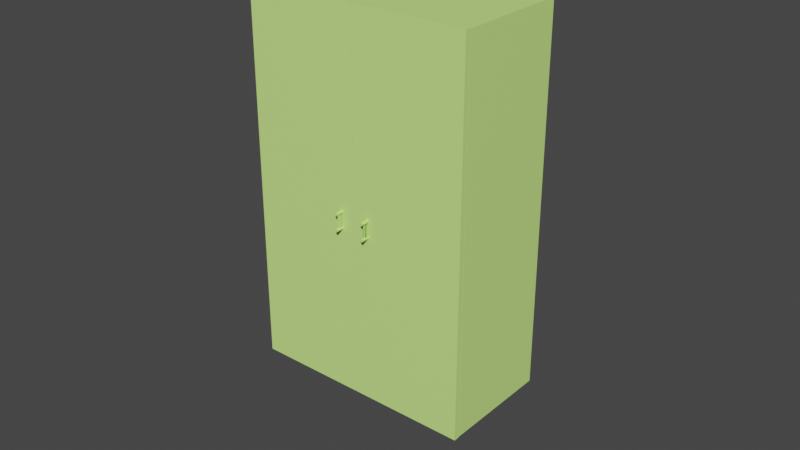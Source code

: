# Source: S1_F1_003.blend  (saved by Blender 2.91.10; exported with 4.5.12 LTS)
import bpy
from mathutils import Matrix  # noqa: F401  (used for matrix-valued properties, if any)

bpy.ops.wm.read_factory_settings(use_empty=True)
scene = bpy.context.scene
scene.name = 'Scene'

# ---- collections
col_player_test = bpy.data.collections.new('Player_Test'); scene.collection.children.link(col_player_test)
col_top_cabinet_r = bpy.data.collections.new('Top_Cabinet_R'); scene.collection.children.link(col_top_cabinet_r)
col_top_cabinet_l = bpy.data.collections.new('Top_Cabinet_L'); scene.collection.children.link(col_top_cabinet_l)
col_big_cupboard = bpy.data.collections.new('Big_Cupboard'); scene.collection.children.link(col_big_cupboard)

# ---- materials (node trees are filled in below, after node groups)
mat_mat_top_cabinet = bpy.data.materials.new('mat_Top_Cabinet')
mat_mat_top_cabinet.use_transparent_shadow = False
mat_mat_big_cupboard = bpy.data.materials.new('mat_Big_Cupboard')
mat_mat_big_cupboard.use_transparent_shadow = False

# ---- node groups
ng_auto_smooth = bpy.data.node_groups.new('Auto Smooth', 'GeometryNodeTree')
_s = ng_auto_smooth.interface.new_socket(name='Geometry', in_out='OUTPUT', socket_type='NodeSocketGeometry')
_s = ng_auto_smooth.interface.new_socket(name='Geometry', in_out='INPUT', socket_type='NodeSocketGeometry')
_s = ng_auto_smooth.interface.new_socket(name='Angle', in_out='INPUT', socket_type='NodeSocketFloat')
_s.subtype = 'ANGLE'
_s.min_value = 0.0
_s.max_value = 3.142
ng_auto_smooth.is_modifier = True
_N = ng_auto_smooth.nodes; _L = ng_auto_smooth.links
n0 = _N.new('NodeGroupOutput'); n0.name = 'Group Output'; n0.location = (480, -100)
n1 = _N.new('NodeGroupInput'); n1.name = 'Group Input'; n1.location = (-420, -300)
n2 = _N.new('NodeGroupInput'); n2.name = 'Group Input.001'; n2.location = (-60, -100)
n3 = _N.new('GeometryNodeSetShadeSmooth'); n3.name = 'Set Shade Smooth'; n3.location = (120, -100)
n3.domain = 'EDGE'
n4 = _N.new('GeometryNodeSetShadeSmooth'); n4.name = 'Set Shade Smooth.001'; n4.location = (300, -100)
n5 = _N.new('GeometryNodeInputMeshEdgeAngle'); n5.name = 'Edge Angle'; n5.location = (-420, -220)
n6 = _N.new('GeometryNodeInputEdgeSmooth'); n6.name = 'Is Edge Smooth'; n6.location = (-60, -160)
n7 = _N.new('GeometryNodeInputShadeSmooth'); n7.name = 'Is Face Smooth'; n7.location = (-240, -340)
n8 = _N.new('FunctionNodeBooleanMath'); n8.name = 'Boolean Math'; n8.location = (-60, -220)
n9 = _N.new('FunctionNodeCompare'); n9.name = 'Compare'; n9.location = (-240, -180)
n9.operation = 'LESS_EQUAL'
_L.new(n5.outputs[0], n9.inputs[0])
_L.new(n4.outputs[0], n0.inputs[0])
_L.new(n1.outputs[1], n9.inputs[1])
_L.new(n9.outputs[0], n8.inputs[0])
_L.new(n7.outputs[0], n8.inputs[1])
_L.new(n2.outputs[0], n3.inputs[0])
_L.new(n6.outputs[0], n3.inputs[1])
_L.new(n3.outputs[0], n4.inputs[0])
_L.new(n8.outputs[0], n3.inputs[2])
n0.is_active_output = True

# ---- material node trees
mat_mat_top_cabinet.use_nodes = True; mat_mat_top_cabinet.node_tree.nodes.clear()
_N = mat_mat_top_cabinet.node_tree.nodes; _L = mat_mat_top_cabinet.node_tree.links
n0 = _N.new('ShaderNodeBsdfPrincipled'); n0.name = 'Principled BSDF'; n0.location = (10, 300)
n0.distribution = 'GGX'
n0.subsurface_method = 'BURLEY'
n0.inputs[0].default_value = (0.06992, 0.2939, 1.0, 1.0)
n0.inputs[3].default_value = 1.45
n0.inputs[27].default_value = (0.0, 0.0, 0.0, 1.0)
n0.inputs[28].default_value = 1.0
n1 = _N.new('ShaderNodeOutputMaterial'); n1.name = 'Material Output'; n1.location = (300, 300)
_L.new(n0.outputs[0], n1.inputs[0])
n1.is_active_output = True
mat_mat_big_cupboard.use_nodes = True; mat_mat_big_cupboard.node_tree.nodes.clear()
_N = mat_mat_big_cupboard.node_tree.nodes; _L = mat_mat_big_cupboard.node_tree.links
n0 = _N.new('ShaderNodeBsdfPrincipled'); n0.name = 'Principled BSDF'; n0.location = (10, 300)
n0.distribution = 'GGX'
n0.subsurface_method = 'BURLEY'
n0.inputs[0].default_value = (0.6432, 1.0, 0.2566, 1.0)
n0.inputs[3].default_value = 1.45
n0.inputs[27].default_value = (0.0, 0.0, 0.0, 1.0)
n0.inputs[28].default_value = 1.0
n1 = _N.new('ShaderNodeOutputMaterial'); n1.name = 'Material Output'; n1.location = (300, 300)
_L.new(n0.outputs[0], n1.inputs[0])
n1.is_active_output = True

# ---- world
world_world = bpy.data.worlds.new('World'); scene.world = world_world
world_world.use_nodes = True; world_world.node_tree.nodes.clear()
_N = world_world.node_tree.nodes; _L = world_world.node_tree.links
n0 = _N.new('ShaderNodeOutputWorld'); n0.name = 'World Output'; n0.location = (300, 300)
n1 = _N.new('ShaderNodeBackground'); n1.name = 'Background'; n1.location = (10, 300)
n1.inputs[0].default_value = (0.05088, 0.05088, 0.05088, 1.0)
_L.new(n1.outputs[0], n0.inputs[0])
n0.is_active_output = True
world_world.color = (0.05088, 0.05088, 0.05088)
world_world.use_sun_shadow = False
world_world.sun_shadow_jitter_overblur = 0.0

# ---- meshes
me_player_height_mesh = bpy.data.meshes.new('Player_Height_Mesh')
me_player_height_mesh.from_pydata([(-2.0, -2.0, 0.0), (-2.0, -2.0, 4.0), (-2.0, 2.0, 0.0), (-2.0, 2.0, 4.0), (2.0, -2.0, 0.0), (2.0, -2.0, 4.0), (2.0, 2.0, 0.0), (2.0, 2.0, 4.0)], [], [(0, 1, 3, 2), (2, 3, 7, 6), (6, 7, 5, 4), (4, 5, 1, 0), (2, 6, 4, 0), (7, 3, 1, 5)])
_uv = me_player_height_mesh.uv_layers.new(name='UVMap')
_uv.uv.foreach_set('vector', [0.375, 0.0, 0.625, 0.0, 0.625, 0.25, 0.375, 0.25, 0.375, 0.25, 0.625, 0.25, 0.625, 0.5, 0.375, 0.5, 0.375, 0.5, 0.625, 0.5, 0.625, 0.75, 0.375, 0.75, 0.375, 0.75, 0.625, 0.75, 0.625, 1.0, 0.375, 1.0, 0.125, 0.5, 0.375, 0.5, 0.375, 0.75, 0.125, 0.75, 0.625, 0.5, 0.875, 0.5, 0.875, 0.75, 0.625, 0.75])
me_player_height_mesh.use_remesh_fix_poles = True
me_player_height_mesh.use_remesh_preserve_attributes = False
me_player_height_mesh.use_mirror_vertex_groups = False
me_player_height_mesh.update()
me_top_cobinet_r_mesh = bpy.data.meshes.new('Top_Cobinet_R_Mesh')
me_top_cobinet_r_mesh.from_pydata([(-0.5659, -0.298, 0.0), (-0.5659, -0.298, 1.801), (-0.5659, 0.298, 0.0), (-0.5659, 0.298, 1.801), (0.5659, -0.298, 0.0), (0.5659, -0.298, 1.801), (0.5659, 0.298, 0.0), (0.5659, 0.298, 1.801)], [], [(0, 1, 3, 2), (2, 3, 7, 6), (6, 7, 5, 4), (2, 6, 4, 0), (7, 3, 1, 5)])
_uv = me_top_cobinet_r_mesh.uv_layers.new(name='UVMap')
_uv.uv.foreach_set('vector', [0.375, 0.0, 0.625, 0.0, 0.625, 0.25, 0.375, 0.25, 0.375, 0.25, 0.625, 0.25, 0.625, 0.5, 0.375, 0.5, 0.375, 0.5, 0.625, 0.5, 0.625, 0.75, 0.375, 0.75, 0.125, 0.5, 0.375, 0.5, 0.375, 0.75, 0.125, 0.75, 0.625, 0.5, 0.875, 0.5, 0.875, 0.75, 0.625, 0.75])
me_top_cobinet_r_mesh.materials.append(mat_mat_top_cabinet)
me_top_cobinet_r_mesh.use_remesh_fix_poles = True
me_top_cobinet_r_mesh.use_remesh_preserve_attributes = False
me_top_cobinet_r_mesh.use_mirror_vertex_groups = False
me_top_cobinet_r_mesh.update()
me_top_cobinet_r_door_mesh = bpy.data.meshes.new('Top_Cobinet_R_Door_Mesh')
me_top_cobinet_r_door_mesh.from_pydata([(0.0, -0.03627, -0.9005), (0.0, -0.03627, 0.9005), (1.132, -0.03627, -0.9005), (1.132, -0.03627, 0.9005), (0.0, 0.03627, -0.9005), (0.0, 0.03627, 0.9005), (1.132, 0.03627, -0.9005), (1.132, 0.03627, 0.9005), (0.9876, -0.1079, -0.811), (1.003, -0.1079, -0.808), (1.016, -0.1079, -0.7993), (1.025, -0.1079, -0.7863), (1.028, -0.1079, -0.7709), (1.025, -0.1079, -0.7556), (1.016, -0.1079, -0.7426), (1.003, -0.1079, -0.7339), (0.9876, -0.1079, -0.7308), (0.9722, -0.1079, -0.7339), (0.9592, -0.1079, -0.7426), (0.9505, -0.1079, -0.7556), (0.9475, -0.1079, -0.7709), (0.9505, -0.1079, -0.7863), (0.9592, -0.1079, -0.7993), (0.9722, -0.1079, -0.808), (0.9876, 0.0056, -0.811), (1.003, 0.0056, -0.808), (1.016, 0.0056, -0.7993), (1.025, 0.0056, -0.7863), (1.028, 0.0056, -0.7709), (1.025, 0.0056, -0.7556), (1.016, 0.0056, -0.7426), (1.003, 0.0056, -0.7339), (0.9876, 0.0056, -0.7308), (0.9722, 0.0056, -0.7339), (0.9592, 0.0056, -0.7426), (0.9505, 0.0056, -0.7556), (0.9475, 0.0056, -0.7709), (0.9505, 0.0056, -0.7863), (0.9592, 0.0056, -0.7993), (0.9722, 0.0056, -0.808)], [], [(0, 2, 3, 1), (4, 5, 7, 6), (0, 1, 5, 4), (3, 2, 6, 7), (2, 0, 4, 6), (1, 3, 7, 5), (9, 10, 11, 12, 13, 14, 15, 16, 17, 18, 19, 20, 21, 22, 23, 8), (25, 24, 39, 38, 37, 36, 35, 34, 33, 32, 31, 30, 29, 28, 27, 26), (12, 28, 29, 13), (20, 36, 37, 21), (13, 29, 30, 14), (21, 37, 38, 22), (14, 30, 31, 15), (22, 38, 39, 23), (15, 31, 32, 16), (8, 24, 25, 9), (23, 39, 24, 8), (16, 32, 33, 17), (9, 25, 26, 10), (17, 33, 34, 18), (10, 26, 27, 11), (18, 34, 35, 19), (11, 27, 28, 12), (19, 35, 36, 20)])
me_top_cobinet_r_door_mesh.polygons.foreach_set('use_smooth', [True] * 24)
_uv = me_top_cobinet_r_door_mesh.uv_layers.new(name='UVMap')
_uv.uv.foreach_set('vector', [0.125, 0.75, 0.375, 0.75, 0.625, 0.75, 0.875, 0.75, 0.125, 0.75, 0.875, 0.75, 0.625, 0.75, 0.375, 0.75, 0.125, 0.75, 0.875, 0.75, 0.875, 0.75, 0.125, 0.75, 0.625, 0.75, 0.375, 0.75, 0.375, 0.75, 0.625, 0.75, 0.375, 0.75, 0.125, 0.75, 0.125, 0.75, 0.375, 0.75, 0.875, 0.75, 0.625, 0.75, 0.625, 0.75, 0.875, 0.75, 0.0, 0.0, 0.0, 0.0, 0.0, 0.0, 0.0, 0.0, 0.0, 0.0, 0.0, 0.0, 0.0, 0.0, 0.0, 0.0, 0.0, 0.0, 0.0, 0.0, 0.0, 0.0, 0.0, 0.0, 0.0, 0.0, 0.0, 0.0, 0.0, 0.0, 0.0, 0.0, 0.0, 0.0, 0.0, 0.0, 0.0, 0.0, 0.0, 0.0, 0.0, 0.0, 0.0, 0.0, 0.0, 0.0, 0.0, 0.0, 0.0, 0.0, 0.0, 0.0, 0.0, 0.0, 0.0, 0.0, 0.0, 0.0, 0.0, 0.0, 0.0, 0.0, 0.0, 0.0, 0.0, 0.0, 0.0, 0.0, 0.0, 0.0, 0.0, 0.0, 0.0, 0.0, 0.0, 0.0, 0.0, 0.0, 0.0, 0.0, 0.0, 0.0, 0.0, 0.0, 0.0, 0.0, 0.0, 0.0, 0.0, 0.0, 0.0, 0.0, 0.0, 0.0, 0.0, 0.0, 0.0, 0.0, 0.0, 0.0, 0.0, 0.0, 0.0, 0.0, 0.0, 0.0, 0.0, 0.0, 0.0, 0.0, 0.0, 0.0, 0.0, 0.0, 0.0, 0.0, 0.0, 0.0, 0.0, 0.0, 0.0, 0.0, 0.0, 0.0, 0.0, 0.0, 0.0, 0.0, 0.0, 0.0, 0.0, 0.0, 0.0, 0.0, 0.0, 0.0, 0.0, 0.0, 0.0, 0.0, 0.0, 0.0, 0.0, 0.0, 0.0, 0.0, 0.0, 0.0, 0.0, 0.0, 0.0, 0.0, 0.0, 0.0, 0.0, 0.0, 0.0, 0.0, 0.0, 0.0, 0.0, 0.0, 0.0, 0.0, 0.0, 0.0, 0.0, 0.0, 0.0, 0.0, 0.0, 0.0, 0.0, 0.0, 0.0, 0.0, 0.0, 0.0, 0.0, 0.0, 0.0, 0.0, 0.0, 0.0, 0.0, 0.0, 0.0, 0.0, 0.0, 0.0, 0.0, 0.0])
me_top_cobinet_r_door_mesh.materials.append(mat_mat_top_cabinet)
me_top_cobinet_r_door_mesh.use_remesh_fix_poles = True
me_top_cobinet_r_door_mesh.use_remesh_preserve_attributes = False
me_top_cobinet_r_door_mesh.use_mirror_vertex_groups = False
me_top_cobinet_r_door_mesh.update()
me_top_cobinet_l_mesh = bpy.data.meshes.new('Top_Cobinet_L_Mesh')
me_top_cobinet_l_mesh.from_pydata([(-0.5659, -0.298, 0.0), (-0.5659, -0.298, 1.801), (-0.5659, 0.298, 0.0), (-0.5659, 0.298, 1.801), (0.5659, -0.298, 0.0), (0.5659, -0.298, 1.801), (0.5659, 0.298, 0.0), (0.5659, 0.298, 1.801)], [], [(0, 1, 3, 2), (2, 3, 7, 6), (6, 7, 5, 4), (2, 6, 4, 0), (7, 3, 1, 5)])
_uv = me_top_cobinet_l_mesh.uv_layers.new(name='UVMap')
_uv.uv.foreach_set('vector', [0.375, 0.0, 0.625, 0.0, 0.625, 0.25, 0.375, 0.25, 0.375, 0.25, 0.625, 0.25, 0.625, 0.5, 0.375, 0.5, 0.375, 0.5, 0.625, 0.5, 0.625, 0.75, 0.375, 0.75, 0.125, 0.5, 0.375, 0.5, 0.375, 0.75, 0.125, 0.75, 0.625, 0.5, 0.875, 0.5, 0.875, 0.75, 0.625, 0.75])
me_top_cobinet_l_mesh.materials.append(mat_mat_top_cabinet)
me_top_cobinet_l_mesh.use_remesh_fix_poles = True
me_top_cobinet_l_mesh.use_remesh_preserve_attributes = False
me_top_cobinet_l_mesh.use_mirror_vertex_groups = False
me_top_cobinet_l_mesh.update()
me_top_cobinet_l_door_mesh = bpy.data.meshes.new('Top_Cobinet_L_Door_Mesh')
me_top_cobinet_l_door_mesh.from_pydata([(-1.132, -0.03627, -0.9005), (-1.132, -0.03627, 0.9005), (6.746e-08, -0.03627, -0.9005), (6.746e-08, -0.03627, 0.9005), (-1.132, 0.03627, -0.9005), (-1.132, 0.03627, 0.9005), (6.746e-08, 0.03627, -0.9005), (6.746e-08, 0.03627, 0.9005), (-0.9876, -0.1079, -0.811), (-0.9722, -0.1079, -0.808), (-0.9592, -0.1079, -0.7993), (-0.9505, -0.1079, -0.7863), (-0.9475, -0.1079, -0.7709), (-0.9505, -0.1079, -0.7556), (-0.9592, -0.1079, -0.7426), (-0.9722, -0.1079, -0.7339), (-0.9876, -0.1079, -0.7308), (-1.003, -0.1079, -0.7339), (-1.016, -0.1079, -0.7426), (-1.025, -0.1079, -0.7556), (-1.028, -0.1079, -0.7709), (-1.025, -0.1079, -0.7863), (-1.016, -0.1079, -0.7993), (-1.003, -0.1079, -0.808), (-0.9876, 0.0056, -0.811), (-0.9722, 0.0056, -0.808), (-0.9592, 0.0056, -0.7993), (-0.9505, 0.0056, -0.7863), (-0.9475, 0.0056, -0.7709), (-0.9505, 0.0056, -0.7556), (-0.9592, 0.0056, -0.7426), (-0.9722, 0.0056, -0.7339), (-0.9876, 0.0056, -0.7308), (-1.003, 0.0056, -0.7339), (-1.016, 0.0056, -0.7426), (-1.025, 0.0056, -0.7556), (-1.028, 0.0056, -0.7709), (-1.025, 0.0056, -0.7863), (-1.016, 0.0056, -0.7993), (-1.003, 0.0056, -0.808)], [], [(0, 2, 3, 1), (4, 5, 7, 6), (0, 1, 5, 4), (3, 2, 6, 7), (2, 0, 4, 6), (1, 3, 7, 5), (9, 10, 11, 12, 13, 14, 15, 16, 17, 18, 19, 20, 21, 22, 23, 8), (25, 24, 39, 38, 37, 36, 35, 34, 33, 32, 31, 30, 29, 28, 27, 26), (12, 28, 29, 13), (20, 36, 37, 21), (13, 29, 30, 14), (21, 37, 38, 22), (14, 30, 31, 15), (22, 38, 39, 23), (15, 31, 32, 16), (8, 24, 25, 9), (23, 39, 24, 8), (16, 32, 33, 17), (9, 25, 26, 10), (17, 33, 34, 18), (10, 26, 27, 11), (18, 34, 35, 19), (11, 27, 28, 12), (19, 35, 36, 20)])
me_top_cobinet_l_door_mesh.polygons.foreach_set('use_smooth', [True] * 24)
_uv = me_top_cobinet_l_door_mesh.uv_layers.new(name='UVMap')
_uv.uv.foreach_set('vector', [0.125, 0.75, 0.375, 0.75, 0.625, 0.75, 0.875, 0.75, 0.125, 0.75, 0.875, 0.75, 0.625, 0.75, 0.375, 0.75, 0.125, 0.75, 0.875, 0.75, 0.875, 0.75, 0.125, 0.75, 0.625, 0.75, 0.375, 0.75, 0.375, 0.75, 0.625, 0.75, 0.375, 0.75, 0.125, 0.75, 0.125, 0.75, 0.375, 0.75, 0.875, 0.75, 0.625, 0.75, 0.625, 0.75, 0.875, 0.75, 0.0, 0.0, 0.0, 0.0, 0.0, 0.0, 0.0, 0.0, 0.0, 0.0, 0.0, 0.0, 0.0, 0.0, 0.0, 0.0, 0.0, 0.0, 0.0, 0.0, 0.0, 0.0, 0.0, 0.0, 0.0, 0.0, 0.0, 0.0, 0.0, 0.0, 0.0, 0.0, 0.0, 0.0, 0.0, 0.0, 0.0, 0.0, 0.0, 0.0, 0.0, 0.0, 0.0, 0.0, 0.0, 0.0, 0.0, 0.0, 0.0, 0.0, 0.0, 0.0, 0.0, 0.0, 0.0, 0.0, 0.0, 0.0, 0.0, 0.0, 0.0, 0.0, 0.0, 0.0, 0.0, 0.0, 0.0, 0.0, 0.0, 0.0, 0.0, 0.0, 0.0, 0.0, 0.0, 0.0, 0.0, 0.0, 0.0, 0.0, 0.0, 0.0, 0.0, 0.0, 0.0, 0.0, 0.0, 0.0, 0.0, 0.0, 0.0, 0.0, 0.0, 0.0, 0.0, 0.0, 0.0, 0.0, 0.0, 0.0, 0.0, 0.0, 0.0, 0.0, 0.0, 0.0, 0.0, 0.0, 0.0, 0.0, 0.0, 0.0, 0.0, 0.0, 0.0, 0.0, 0.0, 0.0, 0.0, 0.0, 0.0, 0.0, 0.0, 0.0, 0.0, 0.0, 0.0, 0.0, 0.0, 0.0, 0.0, 0.0, 0.0, 0.0, 0.0, 0.0, 0.0, 0.0, 0.0, 0.0, 0.0, 0.0, 0.0, 0.0, 0.0, 0.0, 0.0, 0.0, 0.0, 0.0, 0.0, 0.0, 0.0, 0.0, 0.0, 0.0, 0.0, 0.0, 0.0, 0.0, 0.0, 0.0, 0.0, 0.0, 0.0, 0.0, 0.0, 0.0, 0.0, 0.0, 0.0, 0.0, 0.0, 0.0, 0.0, 0.0, 0.0, 0.0, 0.0, 0.0, 0.0, 0.0, 0.0, 0.0, 0.0, 0.0, 0.0, 0.0, 0.0, 0.0, 0.0, 0.0])
me_top_cobinet_l_door_mesh.materials.append(mat_mat_top_cabinet)
me_top_cobinet_l_door_mesh.use_remesh_fix_poles = True
me_top_cobinet_l_door_mesh.use_remesh_preserve_attributes = False
me_top_cobinet_l_door_mesh.use_mirror_vertex_groups = False
me_top_cobinet_l_door_mesh.update()
me_big_cupboard_mesh = bpy.data.meshes.new('Big_Cupboard_Mesh')
me_big_cupboard_mesh.from_pydata([(-1.458, -0.7136, 0.0), (-1.458, -0.7136, 4.754), (-1.458, 0.7136, 0.0), (-1.458, 0.7136, 4.754), (0.0, 0.7136, 0.0), (0.0, 0.7136, 4.754), (0.0, -0.7136, 0.0), (0.0, -0.7136, 4.754), (-1.392, -0.7136, 0.066), (-1.392, -0.7136, 4.688), (-1.392, 0.6476, 0.066), (-1.392, 0.6476, 4.688), (0.0, 0.6476, 0.066), (0.0, 0.6476, 4.688), (0.0, -0.7136, 0.066), (0.0, -0.7136, 4.688), (-1.458, -0.7136, 0.966), (-1.458, -0.7136, 1.102), (-1.458, -0.7136, 2.309), (-1.458, -0.7136, 2.445), (-1.458, -0.7136, 3.653), (-1.458, -0.7136, 3.788), (-1.458, 0.7136, 3.788), (-1.458, 0.7136, 3.653), (-1.458, 0.7136, 2.445), (-1.458, 0.7136, 2.309), (-1.458, 0.7136, 1.102), (-1.458, 0.7136, 0.966), (0.0, 0.7136, 3.788), (0.0, 0.7136, 3.653), (0.0, 0.7136, 2.445), (0.0, 0.7136, 2.309), (0.0, 0.7136, 1.102), (0.0, 0.7136, 0.966), (-1.392, -0.7136, 0.9754), (-1.392, -0.7136, 1.107), (-1.392, -0.7136, 2.311), (-1.392, -0.7136, 2.443), (-1.392, -0.7136, 3.647), (-1.392, -0.7136, 3.779), (-1.392, 0.6476, 3.779), (-1.392, 0.6476, 3.647), (-1.392, 0.6476, 2.443), (-1.392, 0.6476, 2.311), (-1.392, 0.6476, 1.107), (-1.392, 0.6476, 0.9754), (0.0, 0.6476, 3.779), (0.0, 0.6476, 3.647), (0.0, 0.6476, 2.443), (0.0, 0.6476, 2.311), (0.0, 0.6476, 1.107), (0.0, 0.6476, 0.9754), (-0.0004586, -0.7136, 0.9754), (-0.0004586, -0.7136, 1.107), (-0.0004586, -0.7136, 2.311), (-0.0004586, -0.7136, 2.443), (-0.0004586, -0.7136, 3.647), (-0.0004586, -0.7136, 3.779), (-0.0004586, 0.6476, 3.779), (-0.0004586, 0.6476, 3.647), (-0.0004586, 0.6476, 2.443), (-0.0004586, 0.6476, 2.311), (-0.0004586, 0.6476, 1.107), (-0.0004586, 0.6476, 0.9754)], [], [(21, 1, 3, 22), (5, 3, 1, 7), (2, 4, 6, 0), (22, 3, 5, 28), (39, 40, 11, 9), (13, 15, 9, 11), (10, 8, 14, 12), (40, 46, 13, 11), (16, 0, 8, 34), (7, 1, 9, 15), (0, 6, 14, 8), (5, 7, 15, 13), (6, 4, 12, 14), (28, 5, 13, 46), (4, 33, 51, 12), (33, 32, 50, 51), (32, 31, 49, 50), (31, 30, 48, 49), (30, 29, 47, 48), (29, 28, 46, 47), (1, 21, 39, 9), (21, 20, 38, 39), (20, 19, 37, 38), (19, 18, 36, 37), (18, 17, 35, 36), (17, 16, 34, 35), (10, 12, 51, 45), (45, 51, 50, 44), (44, 50, 49, 43), (43, 49, 48, 42), (42, 48, 47, 41), (41, 47, 46, 40), (8, 10, 45, 34), (35, 34, 52, 53), (35, 44, 43, 36), (45, 44, 62, 63), (37, 42, 41, 38), (36, 43, 61, 54), (2, 27, 33, 4), (27, 26, 32, 33), (26, 25, 31, 32), (25, 24, 30, 31), (24, 23, 29, 30), (23, 22, 28, 29), (0, 16, 27, 2), (16, 17, 26, 27), (17, 18, 25, 26), (18, 19, 24, 25), (19, 20, 23, 24), (20, 21, 22, 23), (42, 37, 55, 60), (39, 38, 56, 57), (34, 45, 63, 52), (43, 42, 60, 61), (38, 41, 59, 56), (37, 36, 54, 55), (44, 35, 53, 62), (40, 39, 57, 58), (41, 40, 58, 59)])
_uv = me_big_cupboard_mesh.uv_layers.new(name='UVMap')
_uv.uv.foreach_set('vector', [0.5893, 0.0, 0.625, 0.0, 0.625, 0.25, 0.5893, 0.25, 0.75, 0.5, 0.875, 0.5, 0.875, 0.75, 0.75, 0.75, 0.125, 0.5, 0.25, 0.5, 0.25, 0.75, 0.125, 0.75, 0.5893, 0.25, 0.625, 0.25, 0.625, 0.375, 0.5893, 0.375, 0.5893, 0.0, 0.5893, 0.25, 0.625, 0.25, 0.625, 0.0, 0.75, 0.5, 0.75, 0.75, 0.875, 0.75, 0.875, 0.5, 0.125, 0.5, 0.125, 0.75, 0.25, 0.75, 0.25, 0.5, 0.5893, 0.25, 0.5893, 0.375, 0.625, 0.375, 0.625, 0.25, 0.4107, 0.0, 0.375, 0.0, 0.375, 0.0, 0.4107, 0.0, 0.75, 0.75, 0.875, 0.75, 0.875, 0.75, 0.75, 0.75, 0.125, 0.75, 0.25, 0.75, 0.25, 0.75, 0.125, 0.75, 0.75, 0.5, 0.75, 0.75, 0.75, 0.75, 0.75, 0.5, 0.25, 0.75, 0.25, 0.5, 0.25, 0.5, 0.25, 0.75, 0.5893, 0.375, 0.625, 0.375, 0.625, 0.375, 0.5893, 0.375, 0.375, 0.375, 0.4107, 0.375, 0.4107, 0.375, 0.375, 0.375, 0.4107, 0.375, 0.4464, 0.375, 0.4464, 0.375, 0.4107, 0.375, 0.4464, 0.375, 0.4821, 0.375, 0.4821, 0.375, 0.4464, 0.375, 0.4821, 0.375, 0.5179, 0.375, 0.5179, 0.375, 0.4821, 0.375, 0.5179, 0.375, 0.5536, 0.375, 0.5536, 0.375, 0.5179, 0.375, 0.5536, 0.375, 0.5893, 0.375, 0.5893, 0.375, 0.5536, 0.375, 0.625, 0.0, 0.5893, 0.0, 0.5893, 0.0, 0.625, 0.0, 0.5893, 0.0, 0.5536, 0.0, 0.5536, 0.0, 0.5893, 0.0, 0.5536, 0.0, 0.5179, 0.0, 0.5179, 0.0, 0.5536, 0.0, 0.5179, 0.0, 0.4821, 0.0, 0.4821, 0.0, 0.5179, 0.0, 0.4821, 0.0, 0.4464, 0.0, 0.4464, 0.0, 0.4821, 0.0, 0.4464, 0.0, 0.4107, 0.0, 0.4107, 0.0, 0.4464, 0.0, 0.375, 0.25, 0.375, 0.375, 0.4107, 0.375, 0.4107, 0.25, 0.4107, 0.25, 0.4107, 0.375, 0.4464, 0.375, 0.4464, 0.25, 0.4464, 0.25, 0.4464, 0.375, 0.4821, 0.375, 0.4821, 0.25, 0.4821, 0.25, 0.4821, 0.375, 0.5179, 0.375, 0.5179, 0.25, 0.5179, 0.25, 0.5179, 0.375, 0.5536, 0.375, 0.5536, 0.25, 0.5536, 0.25, 0.5536, 0.375, 0.5893, 0.375, 0.5893, 0.25, 0.375, 0.0, 0.375, 0.25, 0.4107, 0.25, 0.4107, 0.0, 0.4464, 0.0, 0.4107, 0.0, 0.4107, 0.0, 0.4464, 0.0, 0.4464, 0.0, 0.4464, 0.25, 0.4821, 0.25, 0.4821, 0.0, 0.4107, 0.25, 0.4464, 0.25, 0.4464, 0.25, 0.4107, 0.25, 0.5179, 0.0, 0.5179, 0.25, 0.5536, 0.25, 0.5536, 0.0, 0.4821, 0.0, 0.4821, 0.25, 0.4821, 0.25, 0.4821, 0.0, 0.375, 0.25, 0.4107, 0.25, 0.4107, 0.375, 0.375, 0.375, 0.4107, 0.25, 0.4464, 0.25, 0.4464, 0.375, 0.4107, 0.375, 0.4464, 0.25, 0.4821, 0.25, 0.4821, 0.375, 0.4464, 0.375, 0.4821, 0.25, 0.5179, 0.25, 0.5179, 0.375, 0.4821, 0.375, 0.5179, 0.25, 0.5536, 0.25, 0.5536, 0.375, 0.5179, 0.375, 0.5536, 0.25, 0.5893, 0.25, 0.5893, 0.375, 0.5536, 0.375, 0.375, 0.0, 0.4107, 0.0, 0.4107, 0.25, 0.375, 0.25, 0.4107, 0.0, 0.4464, 0.0, 0.4464, 0.25, 0.4107, 0.25, 0.4464, 0.0, 0.4821, 0.0, 0.4821, 0.25, 0.4464, 0.25, 0.4821, 0.0, 0.5179, 0.0, 0.5179, 0.25, 0.4821, 0.25, 0.5179, 0.0, 0.5536, 0.0, 0.5536, 0.25, 0.5179, 0.25, 0.5536, 0.0, 0.5893, 0.0, 0.5893, 0.25, 0.5536, 0.25, 0.5179, 0.25, 0.5179, 0.0, 0.5179, 0.0, 0.5179, 0.25, 0.5893, 0.0, 0.5536, 0.0, 0.5536, 0.0, 0.5893, 0.0, 0.4107, 0.0, 0.4107, 0.25, 0.4107, 0.25, 0.4107, 0.0, 0.4821, 0.25, 0.5179, 0.25, 0.5179, 0.25, 0.4821, 0.25, 0.5536, 0.0, 0.5536, 0.25, 0.5536, 0.25, 0.5536, 0.0, 0.5179, 0.0, 0.4821, 0.0, 0.4821, 0.0, 0.5179, 0.0, 0.4464, 0.25, 0.4464, 0.0, 0.4464, 0.0, 0.4464, 0.25, 0.5893, 0.25, 0.5893, 0.0, 0.5893, 0.0, 0.5893, 0.25, 0.5536, 0.25, 0.5893, 0.25, 0.5893, 0.25, 0.5536, 0.25])
me_big_cupboard_mesh.materials.append(mat_mat_big_cupboard)
me_big_cupboard_mesh.use_remesh_fix_poles = True
me_big_cupboard_mesh.use_remesh_preserve_attributes = False
me_big_cupboard_mesh.use_mirror_vertex_groups = False
me_big_cupboard_mesh.update()
me_big_cupboard_door_l_mesh = bpy.data.meshes.new('Big_Cupboard_Door_L_Mesh')
me_big_cupboard_door_l_mesh.from_pydata([(-1.456, -0.03627, -2.384), (-1.456, -0.03627, 2.384), (-6.658e-08, -0.03627, -2.384), (-6.658e-08, -0.03627, 2.384), (-1.456, 0.03627, -2.384), (-1.456, 0.03627, 2.384), (-6.658e-08, 0.03627, -2.384), (-6.658e-08, 0.03627, 2.384), (-1.271, -0.1324, -0.05097), (-1.263, -0.1324, -0.04935), (-1.256, -0.1324, -0.04475), (-1.252, -0.1324, -0.03786), (-1.25, -0.1324, -0.02974), (-1.252, -0.1324, -0.02161), (-1.256, -0.1324, -0.01472), (-1.263, -0.1324, -0.01012), (-1.271, -0.1324, -0.0085), (-1.279, -0.1324, -0.01012), (-1.285, -0.1324, -0.01472), (-1.29, -0.1324, -0.02161), (-1.291, -0.1324, -0.02974), (-1.29, -0.1324, -0.03786), (-1.285, -0.1324, -0.04475), (-1.279, -0.1324, -0.04935), (-1.271, -0.02844, -0.05097), (-1.263, -0.02844, -0.04935), (-1.256, -0.02844, -0.04475), (-1.252, -0.02844, -0.03786), (-1.25, -0.02844, -0.02974), (-1.252, -0.02844, -0.02161), (-1.256, -0.02844, -0.01472), (-1.263, -0.02844, -0.01012), (-1.271, -0.02844, -0.0085), (-1.279, -0.02844, -0.01012), (-1.285, -0.02844, -0.01472), (-1.29, -0.02844, -0.02161), (-1.291, -0.02844, -0.02974), (-1.29, -0.02844, -0.03786), (-1.285, -0.02844, -0.04475), (-1.279, -0.02844, -0.04935), (-1.271, -0.1324, -0.251), (-1.263, -0.1324, -0.2494), (-1.256, -0.1324, -0.2448), (-1.252, -0.1324, -0.2379), (-1.25, -0.1324, -0.2297), (-1.252, -0.1324, -0.2216), (-1.256, -0.1324, -0.2147), (-1.263, -0.1324, -0.2101), (-1.271, -0.1324, -0.2085), (-1.279, -0.1324, -0.2101), (-1.285, -0.1324, -0.2147), (-1.29, -0.1324, -0.2216), (-1.291, -0.1324, -0.2297), (-1.29, -0.1324, -0.2379), (-1.285, -0.1324, -0.2448), (-1.279, -0.1324, -0.2494), (-1.271, -0.02844, -0.251), (-1.263, -0.02844, -0.2494), (-1.256, -0.02844, -0.2448), (-1.252, -0.02844, -0.2379), (-1.25, -0.02844, -0.2297), (-1.252, -0.02844, -0.2216), (-1.256, -0.02844, -0.2147), (-1.263, -0.02844, -0.2101), (-1.271, -0.02844, -0.2085), (-1.279, -0.02844, -0.2101), (-1.285, -0.02844, -0.2147), (-1.29, -0.02844, -0.2216), (-1.291, -0.02844, -0.2297), (-1.29, -0.02844, -0.2379), (-1.285, -0.02844, -0.2448), (-1.279, -0.02844, -0.2494), (-1.252, -0.09773, -0.2216), (-1.252, -0.06308, -0.2216), (-1.25, -0.06308, -0.2297), (-1.25, -0.09773, -0.2297), (-1.29, -0.09773, -0.2379), (-1.29, -0.06308, -0.2379), (-1.291, -0.06308, -0.2297), (-1.291, -0.09773, -0.2297), (-1.256, -0.09773, -0.2147), (-1.256, -0.06308, -0.2147), (-1.285, -0.09773, -0.2448), (-1.285, -0.06308, -0.2448), (-1.263, -0.09773, -0.2101), (-1.263, -0.06308, -0.2101), (-1.279, -0.09773, -0.2494), (-1.279, -0.06308, -0.2494), (-1.271, -0.09773, -0.2085), (-1.271, -0.06308, -0.2085), (-1.263, -0.09773, -0.2494), (-1.263, -0.06308, -0.2494), (-1.271, -0.06308, -0.251), (-1.271, -0.09773, -0.251), (-1.279, -0.09773, -0.2101), (-1.279, -0.06308, -0.2101), (-1.256, -0.09773, -0.2448), (-1.256, -0.06308, -0.2448), (-1.285, -0.09773, -0.2147), (-1.285, -0.06308, -0.2147), (-1.252, -0.09773, -0.2379), (-1.252, -0.06308, -0.2379), (-1.29, -0.09773, -0.2216), (-1.29, -0.06308, -0.2216), (-1.252, -0.09773, -0.02161), (-1.252, -0.06308, -0.02161), (-1.25, -0.06308, -0.02974), (-1.25, -0.09773, -0.02974), (-1.29, -0.09773, -0.03786), (-1.29, -0.06308, -0.03786), (-1.291, -0.06308, -0.02974), (-1.291, -0.09773, -0.02974), (-1.256, -0.09773, -0.01472), (-1.256, -0.06308, -0.01472), (-1.285, -0.09773, -0.04475), (-1.285, -0.06308, -0.04475), (-1.263, -0.09773, -0.01012), (-1.263, -0.06308, -0.01012), (-1.279, -0.09773, -0.04935), (-1.279, -0.06308, -0.04935), (-1.271, -0.09773, -0.0085), (-1.271, -0.06308, -0.0085), (-1.263, -0.09773, -0.04935), (-1.263, -0.06308, -0.04935), (-1.271, -0.06308, -0.05097), (-1.271, -0.09773, -0.05097), (-1.279, -0.09773, -0.01012), (-1.279, -0.06308, -0.01012), (-1.256, -0.09773, -0.04475), (-1.256, -0.06308, -0.04475), (-1.285, -0.09773, -0.01472), (-1.285, -0.06308, -0.01472), (-1.252, -0.09773, -0.03786), (-1.252, -0.06308, -0.03786), (-1.29, -0.09773, -0.02161), (-1.29, -0.06308, -0.02161)], [], [(0, 2, 3, 1), (4, 5, 7, 6), (0, 1, 5, 4), (3, 2, 6, 7), (2, 0, 4, 6), (1, 3, 7, 5), (9, 10, 11, 12, 13, 14, 15, 16, 17, 18, 19, 20, 21, 22, 23, 8), (25, 24, 39, 38, 37, 36, 35, 34, 33, 32, 31, 30, 29, 28, 27, 26), (106, 28, 29, 105), (110, 36, 37, 109), (105, 29, 30, 113), (109, 37, 38, 115), (113, 30, 31, 117), (115, 38, 39, 119), (117, 31, 32, 121), (124, 24, 25, 123), (119, 39, 24, 124), (121, 32, 33, 127), (123, 25, 26, 129), (127, 33, 34, 131), (129, 26, 27, 133), (131, 34, 35, 135), (133, 27, 28, 106), (135, 35, 36, 110), (41, 42, 43, 44, 45, 46, 47, 48, 49, 50, 51, 52, 53, 54, 55, 40), (57, 56, 71, 70, 69, 68, 67, 66, 65, 64, 63, 62, 61, 60, 59, 58), (74, 60, 61, 73), (78, 68, 69, 77), (73, 61, 62, 81), (77, 69, 70, 83), (81, 62, 63, 85), (83, 70, 71, 87), (85, 63, 64, 89), (92, 56, 57, 91), (87, 71, 56, 92), (89, 64, 65, 95), (91, 57, 58, 97), (95, 65, 66, 99), (97, 58, 59, 101), (99, 66, 67, 103), (101, 59, 60, 74), (103, 67, 68, 78), (51, 102, 79, 52), (102, 103, 78, 79), (43, 100, 75, 44), (100, 101, 74, 75), (50, 98, 102, 51), (98, 99, 103, 102), (42, 96, 100, 43), (96, 97, 101, 100), (49, 94, 98, 50), (94, 95, 99, 98), (41, 90, 96, 42), (90, 91, 97, 96), (48, 88, 94, 49), (88, 89, 95, 94), (55, 86, 93, 40), (86, 87, 92, 93), (40, 93, 90, 41), (93, 92, 91, 90), (47, 84, 88, 48), (84, 85, 89, 88), (54, 82, 86, 55), (82, 83, 87, 86), (46, 80, 84, 47), (80, 81, 85, 84), (53, 76, 82, 54), (76, 77, 83, 82), (45, 72, 80, 46), (72, 73, 81, 80), (52, 79, 76, 53), (79, 78, 77, 76), (44, 75, 72, 45), (75, 74, 73, 72), (19, 134, 111, 20), (134, 135, 110, 111), (11, 132, 107, 12), (132, 133, 106, 107), (18, 130, 134, 19), (130, 131, 135, 134), (10, 128, 132, 11), (128, 129, 133, 132), (17, 126, 130, 18), (126, 127, 131, 130), (9, 122, 128, 10), (122, 123, 129, 128), (16, 120, 126, 17), (120, 121, 127, 126), (23, 118, 125, 8), (118, 119, 124, 125), (8, 125, 122, 9), (125, 124, 123, 122), (15, 116, 120, 16), (116, 117, 121, 120), (22, 114, 118, 23), (114, 115, 119, 118), (14, 112, 116, 15), (112, 113, 117, 116), (21, 108, 114, 22), (108, 109, 115, 114), (13, 104, 112, 14), (104, 105, 113, 112), (20, 111, 108, 21), (111, 110, 109, 108), (12, 107, 104, 13), (107, 106, 105, 104), (122, 84, 85, 123), (122, 125, 88, 84), (94, 88, 125, 118), (85, 89, 124, 123), (119, 124, 89, 95), (118, 119, 95, 94)])
me_big_cupboard_door_l_mesh.polygons.foreach_set('use_smooth', [True] * 112)
_uv = me_big_cupboard_door_l_mesh.uv_layers.new(name='UVMap')
_uv.uv.foreach_set('vector', [0.125, 0.75, 0.375, 0.75, 0.625, 0.75, 0.875, 0.75, 0.125, 0.75, 0.875, 0.75, 0.625, 0.75, 0.375, 0.75, 0.125, 0.75, 0.875, 0.75, 0.875, 0.75, 0.125, 0.75, 0.625, 0.75, 0.375, 0.75, 0.375, 0.75, 0.625, 0.75, 0.375, 0.75, 0.125, 0.75, 0.125, 0.75, 0.375, 0.75, 0.875, 0.75, 0.625, 0.75, 0.625, 0.75, 0.875, 0.75, 0.0, 0.0, 0.0, 0.0, 0.0, 0.0, 0.0, 0.0, 0.0, 0.0, 0.0, 0.0, 0.0, 0.0, 0.0, 0.0, 0.0, 0.0, 0.0, 0.0, 0.0, 0.0, 0.0, 0.0, 0.0, 0.0, 0.0, 0.0, 0.0, 0.0, 0.0, 0.0, 0.0, 0.0, 0.0, 0.0, 0.0, 0.0, 0.0, 0.0, 0.0, 0.0, 0.0, 0.0, 0.0, 0.0, 0.0, 0.0, 0.0, 0.0, 0.0, 0.0, 0.0, 0.0, 0.0, 0.0, 0.0, 0.0, 0.0, 0.0, 0.0, 0.0, 0.0, 0.0, 0.0, 0.0, 0.0, 0.0, 0.0, 0.0, 0.0, 0.0, 0.0, 0.0, 0.0, 0.0, 0.0, 0.0, 0.0, 0.0, 0.0, 0.0, 0.0, 0.0, 0.0, 0.0, 0.0, 0.0, 0.0, 0.0, 0.0, 0.0, 0.0, 0.0, 0.0, 0.0, 0.0, 0.0, 0.0, 0.0, 0.0, 0.0, 0.0, 0.0, 0.0, 0.0, 0.0, 0.0, 0.0, 0.0, 0.0, 0.0, 0.0, 0.0, 0.0, 0.0, 0.0, 0.0, 0.0, 0.0, 0.0, 0.0, 0.0, 0.0, 0.0, 0.0, 0.0, 0.0, 0.0, 0.0, 0.0, 0.0, 0.0, 0.0, 0.0, 0.0, 0.0, 0.0, 0.0, 0.0, 0.0, 0.0, 0.0, 0.0, 0.0, 0.0, 0.0, 0.0, 0.0, 0.0, 0.0, 0.0, 0.0, 0.0, 0.0, 0.0, 0.0, 0.0, 0.0, 0.0, 0.0, 0.0, 0.0, 0.0, 0.0, 0.0, 0.0, 0.0, 0.0, 0.0, 0.0, 0.0, 0.0, 0.0, 0.0, 0.0, 0.0, 0.0, 0.0, 0.0, 0.0, 0.0, 0.0, 0.0, 0.0, 0.0, 0.0, 0.0, 0.0, 0.0, 0.0, 0.0, 0.0, 0.0, 0.0, 0.0, 0.0, 0.0, 0.0, 0.0, 0.0, 0.0, 0.0, 0.0, 0.0, 0.0, 0.0, 0.0, 0.0, 0.0, 0.0, 0.0, 0.0, 0.0, 0.0, 0.0, 0.0, 0.0, 0.0, 0.0, 0.0, 0.0, 0.0, 0.0, 0.0, 0.0, 0.0, 0.0, 0.0, 0.0, 0.0, 0.0, 0.0, 0.0, 0.0, 0.0, 0.0, 0.0, 0.0, 0.0, 0.0, 0.0, 0.0, 0.0, 0.0, 0.0, 0.0, 0.0, 0.0, 0.0, 0.0, 0.0, 0.0, 0.0, 0.0, 0.0, 0.0, 0.0, 0.0, 0.0, 0.0, 0.0, 0.0, 0.0, 0.0, 0.0, 0.0, 0.0, 0.0, 0.0, 0.0, 0.0, 0.0, 0.0, 0.0, 0.0, 0.0, 0.0, 0.0, 0.0, 0.0, 0.0, 0.0, 0.0, 0.0, 0.0, 0.0, 0.0, 0.0, 0.0, 0.0, 0.0, 0.0, 0.0, 0.0, 0.0, 0.0, 0.0, 0.0, 0.0, 0.0, 0.0, 0.0, 0.0, 0.0, 0.0, 0.0, 0.0, 0.0, 0.0, 0.0, 0.0, 0.0, 0.0, 0.0, 0.0, 0.0, 0.0, 0.0, 0.0, 0.0, 0.0, 0.0, 0.0, 0.0, 0.0, 0.0, 0.0, 0.0, 0.0, 0.0, 0.0, 0.0, 0.0, 0.0, 0.0, 0.0, 0.0, 0.0, 0.0, 0.0, 0.0, 0.0, 0.0, 0.0, 0.0, 0.0, 0.0, 0.0, 0.0, 0.0, 0.0, 0.0, 0.0, 0.0, 0.0, 0.0, 0.0, 0.0, 0.0, 0.0, 0.0, 0.0, 0.0, 0.0, 0.0, 0.0, 0.0, 0.0, 0.0, 0.0, 0.0, 0.0, 0.0, 0.0, 0.0, 0.0, 0.0, 0.0, 0.0, 0.0, 0.0, 0.0, 0.0, 0.0, 0.0, 0.0, 0.0, 0.0, 0.0, 0.0, 0.0, 0.0, 0.0, 0.0, 0.0, 0.0, 0.0, 0.0, 0.0, 0.0, 0.0, 0.0, 0.0, 0.0, 0.0, 0.0, 0.0, 0.0, 0.0, 0.0, 0.0, 0.0, 0.0, 0.0, 0.0, 0.0, 0.0, 0.0, 0.0, 0.0, 0.0, 0.0, 0.0, 0.0, 0.0, 0.0, 0.0, 0.0, 0.0, 0.0, 0.0, 0.0, 0.0, 0.0, 0.0, 0.0, 0.0, 0.0, 0.0, 0.0, 0.0, 0.0, 0.0, 0.0, 0.0, 0.0, 0.0, 0.0, 0.0, 0.0, 0.0, 0.0, 0.0, 0.0, 0.0, 0.0, 0.0, 0.0, 0.0, 0.0, 0.0, 0.0, 0.0, 0.0, 0.0, 0.0, 0.0, 0.0, 0.0, 0.0, 0.0, 0.0, 0.0, 0.0, 0.0, 0.0, 0.0, 0.0, 0.0, 0.0, 0.0, 0.0, 0.0, 0.0, 0.0, 0.0, 0.0, 0.0, 0.0, 0.0, 0.0, 0.0, 0.0, 0.0, 0.0, 0.0, 0.0, 0.0, 0.0, 0.0, 0.0, 0.0, 0.0, 0.0, 0.0, 0.0, 0.0, 0.0, 0.0, 0.0, 0.0, 0.0, 0.0, 0.0, 0.0, 0.0, 0.0, 0.0, 0.0, 0.0, 0.0, 0.0, 0.0, 0.0, 0.0, 0.0, 0.0, 0.0, 0.0, 0.0, 0.0, 0.0, 0.0, 0.0, 0.0, 0.0, 0.0, 0.0, 0.0, 0.0, 0.0, 0.0, 0.0, 0.0, 0.0, 0.0, 0.0, 0.0, 0.0, 0.0, 0.0, 0.0, 0.0, 0.0, 0.0, 0.0, 0.0, 0.0, 0.0, 0.0, 0.0, 0.0, 0.0, 0.0, 0.0, 0.0, 0.0, 0.0, 0.0, 0.0, 0.0, 0.0, 0.0, 0.0, 0.0, 0.0, 0.0, 0.0, 0.0, 0.0, 0.0, 0.0, 0.0, 0.0, 0.0, 0.0, 0.0, 0.0, 0.0, 0.0, 0.0, 0.0, 0.0, 0.0, 0.0, 0.0, 0.0, 0.0, 0.0, 0.0, 0.0, 0.0, 0.0, 0.0, 0.0, 0.0, 0.0, 0.0, 0.0, 0.0, 0.0, 0.0, 0.0, 0.0, 0.0, 0.0, 0.0, 0.0, 0.0, 0.0, 0.0, 0.0, 0.0, 0.0, 0.0, 0.0, 0.0, 0.0, 0.0, 0.0, 0.0, 0.0, 0.0, 0.0, 0.0, 0.0, 0.0, 0.0, 0.0, 0.0, 0.0, 0.0, 0.0, 0.0, 0.0, 0.0, 0.0, 0.0, 0.0, 0.0, 0.0, 0.0, 0.0, 0.0, 0.0, 0.0, 0.0, 0.0, 0.0, 0.0, 0.0, 0.0, 0.0, 0.0, 0.0, 0.0, 0.0, 0.0, 0.0, 0.0, 0.0, 0.0, 0.0, 0.0, 0.0, 0.0, 0.0, 0.0, 0.0, 0.0, 0.0, 0.0, 0.0, 0.0, 0.0, 0.0, 0.0, 0.0, 0.0, 0.0, 0.0, 0.0, 0.0, 0.0, 0.0, 0.0, 0.0, 0.0, 0.0, 0.0, 0.0, 0.0, 0.0, 0.0, 0.0, 0.0, 0.0, 0.0, 0.0, 0.0, 0.0, 0.0, 0.0, 0.0, 0.0, 0.0, 0.0, 0.0, 0.0, 0.0, 0.0, 0.0, 0.0, 0.0, 0.0, 0.0, 0.0, 0.0, 0.0, 0.0, 0.0, 0.0, 0.0, 0.0, 0.0, 0.0, 0.0, 0.0, 0.0, 0.0, 0.0, 0.0, 0.0, 0.0, 0.0, 0.0, 0.0, 0.0, 0.0, 0.0, 0.0, 0.0, 0.0, 0.0, 0.0, 0.0, 0.0, 0.0, 0.0, 0.0, 0.0, 0.0, 0.0, 0.0, 0.0, 0.0, 0.0, 0.0, 0.0, 0.0, 0.0, 0.0, 0.0, 0.0, 0.0, 0.0, 0.0, 0.0, 0.0, 0.0, 0.0, 0.0, 0.0, 0.0, 0.0, 0.0, 0.0, 0.0, 0.0, 0.0, 0.0, 0.0, 0.0, 0.0, 0.0, 0.0, 0.0, 0.0, 0.0, 0.0, 0.0, 0.0, 0.0, 0.0, 0.0, 0.0, 0.0, 0.0, 0.0, 0.0, 0.0, 0.0, 0.0, 0.0, 0.0, 0.0, 0.0, 0.0, 0.0, 0.0, 0.0, 0.0, 0.0, 0.0, 0.0, 0.0, 0.0, 0.0, 0.0, 0.0, 0.0, 0.0, 0.0, 0.0, 0.0, 0.0, 0.0, 0.0, 0.0, 0.0, 0.0, 0.0, 0.0, 0.0, 0.0, 0.0, 0.0, 0.0, 0.0, 0.0, 0.0, 0.0, 0.0, 0.0, 0.0, 0.0, 0.0, 0.0, 0.0, 0.0, 0.0, 0.0, 0.0, 0.0, 0.0, 0.0, 0.0, 0.0, 0.0, 0.0, 0.0, 0.0, 0.0, 0.0, 0.0, 0.0, 0.0, 0.0, 0.0, 0.0, 0.0, 0.0, 0.0, 0.0, 0.0, 0.0, 0.0, 0.0, 0.0, 0.0, 0.0, 0.0, 0.0, 0.0, 0.0, 0.0, 0.0, 0.0, 0.0, 0.0, 0.0, 0.0, 0.0, 0.0, 0.0, 0.0, 0.0, 0.0, 0.0, 0.0, 0.0, 0.0, 0.0, 0.0, 0.0, 0.0, 0.0, 0.0, 0.0, 0.0, 0.0, 0.0, 0.0, 0.0, 0.0, 0.0, 0.0, 0.0, 0.0, 0.0, 0.0, 0.0, 0.0, 0.0, 0.0, 0.0, 0.0, 0.0, 0.0, 0.0, 0.0, 0.0, 0.0])
me_big_cupboard_door_l_mesh.materials.append(mat_mat_big_cupboard)
me_big_cupboard_door_l_mesh.use_remesh_fix_poles = True
me_big_cupboard_door_l_mesh.use_remesh_preserve_attributes = False
me_big_cupboard_door_l_mesh.use_mirror_vertex_groups = False
me_big_cupboard_door_l_mesh.update()
me_big_cupboard_door_r_mesh = bpy.data.meshes.new('Big_Cupboard_Door_R_Mesh')
me_big_cupboard_door_r_mesh.from_pydata([(1.456, -0.03627, -2.384), (1.456, -0.03627, 2.384), (-1.534e-07, -0.03627, -2.384), (-1.534e-07, -0.03627, 2.384), (1.456, 0.03627, -2.384), (1.456, 0.03627, 2.384), (-1.534e-07, 0.03627, -2.384), (-1.534e-07, 0.03627, 2.384), (1.271, -0.1324, -0.05097), (1.263, -0.1324, -0.04935), (1.256, -0.1324, -0.04475), (1.252, -0.1324, -0.03786), (1.25, -0.1324, -0.02974), (1.252, -0.1324, -0.02161), (1.256, -0.1324, -0.01472), (1.263, -0.1324, -0.01012), (1.271, -0.1324, -0.0085), (1.279, -0.1324, -0.01012), (1.285, -0.1324, -0.01472), (1.29, -0.1324, -0.02161), (1.291, -0.1324, -0.02974), (1.29, -0.1324, -0.03786), (1.285, -0.1324, -0.04475), (1.279, -0.1324, -0.04935), (1.271, -0.02844, -0.05097), (1.263, -0.02844, -0.04935), (1.256, -0.02844, -0.04475), (1.252, -0.02844, -0.03786), (1.25, -0.02844, -0.02974), (1.252, -0.02844, -0.02161), (1.256, -0.02844, -0.01472), (1.263, -0.02844, -0.01012), (1.271, -0.02844, -0.0085), (1.279, -0.02844, -0.01012), (1.285, -0.02844, -0.01472), (1.29, -0.02844, -0.02161), (1.291, -0.02844, -0.02974), (1.29, -0.02844, -0.03786), (1.285, -0.02844, -0.04475), (1.279, -0.02844, -0.04935), (1.271, -0.1324, -0.251), (1.263, -0.1324, -0.2494), (1.256, -0.1324, -0.2448), (1.252, -0.1324, -0.2379), (1.25, -0.1324, -0.2297), (1.252, -0.1324, -0.2216), (1.256, -0.1324, -0.2147), (1.263, -0.1324, -0.2101), (1.271, -0.1324, -0.2085), (1.279, -0.1324, -0.2101), (1.285, -0.1324, -0.2147), (1.29, -0.1324, -0.2216), (1.291, -0.1324, -0.2297), (1.29, -0.1324, -0.2379), (1.285, -0.1324, -0.2448), (1.279, -0.1324, -0.2494), (1.271, -0.02844, -0.251), (1.263, -0.02844, -0.2494), (1.256, -0.02844, -0.2448), (1.252, -0.02844, -0.2379), (1.25, -0.02844, -0.2297), (1.252, -0.02844, -0.2216), (1.256, -0.02844, -0.2147), (1.263, -0.02844, -0.2101), (1.271, -0.02844, -0.2085), (1.279, -0.02844, -0.2101), (1.285, -0.02844, -0.2147), (1.29, -0.02844, -0.2216), (1.291, -0.02844, -0.2297), (1.29, -0.02844, -0.2379), (1.285, -0.02844, -0.2448), (1.279, -0.02844, -0.2494), (1.252, -0.09773, -0.2216), (1.252, -0.06308, -0.2216), (1.25, -0.06308, -0.2297), (1.25, -0.09773, -0.2297), (1.29, -0.09773, -0.2379), (1.29, -0.06308, -0.2379), (1.291, -0.06308, -0.2297), (1.291, -0.09773, -0.2297), (1.256, -0.09773, -0.2147), (1.256, -0.06308, -0.2147), (1.285, -0.09773, -0.2448), (1.285, -0.06308, -0.2448), (1.263, -0.09773, -0.2101), (1.263, -0.06308, -0.2101), (1.279, -0.09773, -0.2494), (1.279, -0.06308, -0.2494), (1.271, -0.09773, -0.2085), (1.271, -0.06308, -0.2085), (1.263, -0.09773, -0.2494), (1.263, -0.06308, -0.2494), (1.271, -0.06308, -0.251), (1.271, -0.09773, -0.251), (1.279, -0.09773, -0.2101), (1.279, -0.06308, -0.2101), (1.256, -0.09773, -0.2448), (1.256, -0.06308, -0.2448), (1.285, -0.09773, -0.2147), (1.285, -0.06308, -0.2147), (1.252, -0.09773, -0.2379), (1.252, -0.06308, -0.2379), (1.29, -0.09773, -0.2216), (1.29, -0.06308, -0.2216), (1.252, -0.09773, -0.02161), (1.252, -0.06308, -0.02161), (1.25, -0.06308, -0.02974), (1.25, -0.09773, -0.02974), (1.29, -0.09773, -0.03786), (1.29, -0.06308, -0.03786), (1.291, -0.06308, -0.02974), (1.291, -0.09773, -0.02974), (1.256, -0.09773, -0.01472), (1.256, -0.06308, -0.01472), (1.285, -0.09773, -0.04475), (1.285, -0.06308, -0.04475), (1.263, -0.09773, -0.01012), (1.263, -0.06308, -0.01012), (1.279, -0.09773, -0.04935), (1.279, -0.06308, -0.04935), (1.271, -0.09773, -0.0085), (1.271, -0.06308, -0.0085), (1.263, -0.09773, -0.04935), (1.263, -0.06308, -0.04935), (1.271, -0.06308, -0.05097), (1.271, -0.09773, -0.05097), (1.279, -0.09773, -0.01012), (1.279, -0.06308, -0.01012), (1.256, -0.09773, -0.04475), (1.256, -0.06308, -0.04475), (1.285, -0.09773, -0.01472), (1.285, -0.06308, -0.01472), (1.252, -0.09773, -0.03786), (1.252, -0.06308, -0.03786), (1.29, -0.09773, -0.02161), (1.29, -0.06308, -0.02161)], [], [(0, 1, 3, 2), (4, 6, 7, 5), (0, 4, 5, 1), (3, 7, 6, 2), (2, 6, 4, 0), (1, 5, 7, 3), (9, 8, 23, 22, 21, 20, 19, 18, 17, 16, 15, 14, 13, 12, 11, 10), (25, 26, 27, 28, 29, 30, 31, 32, 33, 34, 35, 36, 37, 38, 39, 24), (106, 105, 29, 28), (110, 109, 37, 36), (105, 113, 30, 29), (109, 115, 38, 37), (113, 117, 31, 30), (115, 119, 39, 38), (117, 121, 32, 31), (124, 123, 25, 24), (119, 124, 24, 39), (121, 127, 33, 32), (123, 129, 26, 25), (127, 131, 34, 33), (129, 133, 27, 26), (131, 135, 35, 34), (133, 106, 28, 27), (135, 110, 36, 35), (41, 40, 55, 54, 53, 52, 51, 50, 49, 48, 47, 46, 45, 44, 43, 42), (57, 58, 59, 60, 61, 62, 63, 64, 65, 66, 67, 68, 69, 70, 71, 56), (74, 73, 61, 60), (78, 77, 69, 68), (73, 81, 62, 61), (77, 83, 70, 69), (81, 85, 63, 62), (83, 87, 71, 70), (85, 89, 64, 63), (92, 91, 57, 56), (87, 92, 56, 71), (89, 95, 65, 64), (91, 97, 58, 57), (95, 99, 66, 65), (97, 101, 59, 58), (99, 103, 67, 66), (101, 74, 60, 59), (103, 78, 68, 67), (51, 52, 79, 102), (102, 79, 78, 103), (43, 44, 75, 100), (100, 75, 74, 101), (50, 51, 102, 98), (98, 102, 103, 99), (42, 43, 100, 96), (96, 100, 101, 97), (49, 50, 98, 94), (94, 98, 99, 95), (41, 42, 96, 90), (90, 96, 97, 91), (48, 49, 94, 88), (88, 94, 95, 89), (55, 40, 93, 86), (86, 93, 92, 87), (40, 41, 90, 93), (93, 90, 91, 92), (47, 48, 88, 84), (84, 88, 89, 85), (54, 55, 86, 82), (82, 86, 87, 83), (46, 47, 84, 80), (80, 84, 85, 81), (53, 54, 82, 76), (76, 82, 83, 77), (45, 46, 80, 72), (72, 80, 81, 73), (52, 53, 76, 79), (79, 76, 77, 78), (44, 45, 72, 75), (75, 72, 73, 74), (19, 20, 111, 134), (134, 111, 110, 135), (11, 12, 107, 132), (132, 107, 106, 133), (18, 19, 134, 130), (130, 134, 135, 131), (10, 11, 132, 128), (128, 132, 133, 129), (17, 18, 130, 126), (126, 130, 131, 127), (9, 10, 128, 122), (122, 128, 129, 123), (16, 17, 126, 120), (120, 126, 127, 121), (23, 8, 125, 118), (118, 125, 124, 119), (8, 9, 122, 125), (125, 122, 123, 124), (15, 16, 120, 116), (116, 120, 121, 117), (22, 23, 118, 114), (114, 118, 119, 115), (14, 15, 116, 112), (112, 116, 117, 113), (21, 22, 114, 108), (108, 114, 115, 109), (13, 14, 112, 104), (104, 112, 113, 105), (20, 21, 108, 111), (111, 108, 109, 110), (12, 13, 104, 107), (107, 104, 105, 106), (122, 123, 85, 84), (122, 84, 88, 125), (94, 118, 125, 88), (85, 123, 124, 89), (119, 95, 89, 124), (118, 94, 95, 119)])
me_big_cupboard_door_r_mesh.polygons.foreach_set('use_smooth', [True] * 112)
_uv = me_big_cupboard_door_r_mesh.uv_layers.new(name='UVMap')
_uv.uv.foreach_set('vector', [0.125, 0.75, 0.875, 0.75, 0.625, 0.75, 0.375, 0.75, 0.125, 0.75, 0.375, 0.75, 0.625, 0.75, 0.875, 0.75, 0.125, 0.75, 0.125, 0.75, 0.875, 0.75, 0.875, 0.75, 0.625, 0.75, 0.625, 0.75, 0.375, 0.75, 0.375, 0.75, 0.375, 0.75, 0.375, 0.75, 0.125, 0.75, 0.125, 0.75, 0.875, 0.75, 0.875, 0.75, 0.625, 0.75, 0.625, 0.75, 0.0, 0.0, 0.0, 0.0, 0.0, 0.0, 0.0, 0.0, 0.0, 0.0, 0.0, 0.0, 0.0, 0.0, 0.0, 0.0, 0.0, 0.0, 0.0, 0.0, 0.0, 0.0, 0.0, 0.0, 0.0, 0.0, 0.0, 0.0, 0.0, 0.0, 0.0, 0.0, 0.0, 0.0, 0.0, 0.0, 0.0, 0.0, 0.0, 0.0, 0.0, 0.0, 0.0, 0.0, 0.0, 0.0, 0.0, 0.0, 0.0, 0.0, 0.0, 0.0, 0.0, 0.0, 0.0, 0.0, 0.0, 0.0, 0.0, 0.0, 0.0, 0.0, 0.0, 0.0, 0.0, 0.0, 0.0, 0.0, 0.0, 0.0, 0.0, 0.0, 0.0, 0.0, 0.0, 0.0, 0.0, 0.0, 0.0, 0.0, 0.0, 0.0, 0.0, 0.0, 0.0, 0.0, 0.0, 0.0, 0.0, 0.0, 0.0, 0.0, 0.0, 0.0, 0.0, 0.0, 0.0, 0.0, 0.0, 0.0, 0.0, 0.0, 0.0, 0.0, 0.0, 0.0, 0.0, 0.0, 0.0, 0.0, 0.0, 0.0, 0.0, 0.0, 0.0, 0.0, 0.0, 0.0, 0.0, 0.0, 0.0, 0.0, 0.0, 0.0, 0.0, 0.0, 0.0, 0.0, 0.0, 0.0, 0.0, 0.0, 0.0, 0.0, 0.0, 0.0, 0.0, 0.0, 0.0, 0.0, 0.0, 0.0, 0.0, 0.0, 0.0, 0.0, 0.0, 0.0, 0.0, 0.0, 0.0, 0.0, 0.0, 0.0, 0.0, 0.0, 0.0, 0.0, 0.0, 0.0, 0.0, 0.0, 0.0, 0.0, 0.0, 0.0, 0.0, 0.0, 0.0, 0.0, 0.0, 0.0, 0.0, 0.0, 0.0, 0.0, 0.0, 0.0, 0.0, 0.0, 0.0, 0.0, 0.0, 0.0, 0.0, 0.0, 0.0, 0.0, 0.0, 0.0, 0.0, 0.0, 0.0, 0.0, 0.0, 0.0, 0.0, 0.0, 0.0, 0.0, 0.0, 0.0, 0.0, 0.0, 0.0, 0.0, 0.0, 0.0, 0.0, 0.0, 0.0, 0.0, 0.0, 0.0, 0.0, 0.0, 0.0, 0.0, 0.0, 0.0, 0.0, 0.0, 0.0, 0.0, 0.0, 0.0, 0.0, 0.0, 0.0, 0.0, 0.0, 0.0, 0.0, 0.0, 0.0, 0.0, 0.0, 0.0, 0.0, 0.0, 0.0, 0.0, 0.0, 0.0, 0.0, 0.0, 0.0, 0.0, 0.0, 0.0, 0.0, 0.0, 0.0, 0.0, 0.0, 0.0, 0.0, 0.0, 0.0, 0.0, 0.0, 0.0, 0.0, 0.0, 0.0, 0.0, 0.0, 0.0, 0.0, 0.0, 0.0, 0.0, 0.0, 0.0, 0.0, 0.0, 0.0, 0.0, 0.0, 0.0, 0.0, 0.0, 0.0, 0.0, 0.0, 0.0, 0.0, 0.0, 0.0, 0.0, 0.0, 0.0, 0.0, 0.0, 0.0, 0.0, 0.0, 0.0, 0.0, 0.0, 0.0, 0.0, 0.0, 0.0, 0.0, 0.0, 0.0, 0.0, 0.0, 0.0, 0.0, 0.0, 0.0, 0.0, 0.0, 0.0, 0.0, 0.0, 0.0, 0.0, 0.0, 0.0, 0.0, 0.0, 0.0, 0.0, 0.0, 0.0, 0.0, 0.0, 0.0, 0.0, 0.0, 0.0, 0.0, 0.0, 0.0, 0.0, 0.0, 0.0, 0.0, 0.0, 0.0, 0.0, 0.0, 0.0, 0.0, 0.0, 0.0, 0.0, 0.0, 0.0, 0.0, 0.0, 0.0, 0.0, 0.0, 0.0, 0.0, 0.0, 0.0, 0.0, 0.0, 0.0, 0.0, 0.0, 0.0, 0.0, 0.0, 0.0, 0.0, 0.0, 0.0, 0.0, 0.0, 0.0, 0.0, 0.0, 0.0, 0.0, 0.0, 0.0, 0.0, 0.0, 0.0, 0.0, 0.0, 0.0, 0.0, 0.0, 0.0, 0.0, 0.0, 0.0, 0.0, 0.0, 0.0, 0.0, 0.0, 0.0, 0.0, 0.0, 0.0, 0.0, 0.0, 0.0, 0.0, 0.0, 0.0, 0.0, 0.0, 0.0, 0.0, 0.0, 0.0, 0.0, 0.0, 0.0, 0.0, 0.0, 0.0, 0.0, 0.0, 0.0, 0.0, 0.0, 0.0, 0.0, 0.0, 0.0, 0.0, 0.0, 0.0, 0.0, 0.0, 0.0, 0.0, 0.0, 0.0, 0.0, 0.0, 0.0, 0.0, 0.0, 0.0, 0.0, 0.0, 0.0, 0.0, 0.0, 0.0, 0.0, 0.0, 0.0, 0.0, 0.0, 0.0, 0.0, 0.0, 0.0, 0.0, 0.0, 0.0, 0.0, 0.0, 0.0, 0.0, 0.0, 0.0, 0.0, 0.0, 0.0, 0.0, 0.0, 0.0, 0.0, 0.0, 0.0, 0.0, 0.0, 0.0, 0.0, 0.0, 0.0, 0.0, 0.0, 0.0, 0.0, 0.0, 0.0, 0.0, 0.0, 0.0, 0.0, 0.0, 0.0, 0.0, 0.0, 0.0, 0.0, 0.0, 0.0, 0.0, 0.0, 0.0, 0.0, 0.0, 0.0, 0.0, 0.0, 0.0, 0.0, 0.0, 0.0, 0.0, 0.0, 0.0, 0.0, 0.0, 0.0, 0.0, 0.0, 0.0, 0.0, 0.0, 0.0, 0.0, 0.0, 0.0, 0.0, 0.0, 0.0, 0.0, 0.0, 0.0, 0.0, 0.0, 0.0, 0.0, 0.0, 0.0, 0.0, 0.0, 0.0, 0.0, 0.0, 0.0, 0.0, 0.0, 0.0, 0.0, 0.0, 0.0, 0.0, 0.0, 0.0, 0.0, 0.0, 0.0, 0.0, 0.0, 0.0, 0.0, 0.0, 0.0, 0.0, 0.0, 0.0, 0.0, 0.0, 0.0, 0.0, 0.0, 0.0, 0.0, 0.0, 0.0, 0.0, 0.0, 0.0, 0.0, 0.0, 0.0, 0.0, 0.0, 0.0, 0.0, 0.0, 0.0, 0.0, 0.0, 0.0, 0.0, 0.0, 0.0, 0.0, 0.0, 0.0, 0.0, 0.0, 0.0, 0.0, 0.0, 0.0, 0.0, 0.0, 0.0, 0.0, 0.0, 0.0, 0.0, 0.0, 0.0, 0.0, 0.0, 0.0, 0.0, 0.0, 0.0, 0.0, 0.0, 0.0, 0.0, 0.0, 0.0, 0.0, 0.0, 0.0, 0.0, 0.0, 0.0, 0.0, 0.0, 0.0, 0.0, 0.0, 0.0, 0.0, 0.0, 0.0, 0.0, 0.0, 0.0, 0.0, 0.0, 0.0, 0.0, 0.0, 0.0, 0.0, 0.0, 0.0, 0.0, 0.0, 0.0, 0.0, 0.0, 0.0, 0.0, 0.0, 0.0, 0.0, 0.0, 0.0, 0.0, 0.0, 0.0, 0.0, 0.0, 0.0, 0.0, 0.0, 0.0, 0.0, 0.0, 0.0, 0.0, 0.0, 0.0, 0.0, 0.0, 0.0, 0.0, 0.0, 0.0, 0.0, 0.0, 0.0, 0.0, 0.0, 0.0, 0.0, 0.0, 0.0, 0.0, 0.0, 0.0, 0.0, 0.0, 0.0, 0.0, 0.0, 0.0, 0.0, 0.0, 0.0, 0.0, 0.0, 0.0, 0.0, 0.0, 0.0, 0.0, 0.0, 0.0, 0.0, 0.0, 0.0, 0.0, 0.0, 0.0, 0.0, 0.0, 0.0, 0.0, 0.0, 0.0, 0.0, 0.0, 0.0, 0.0, 0.0, 0.0, 0.0, 0.0, 0.0, 0.0, 0.0, 0.0, 0.0, 0.0, 0.0, 0.0, 0.0, 0.0, 0.0, 0.0, 0.0, 0.0, 0.0, 0.0, 0.0, 0.0, 0.0, 0.0, 0.0, 0.0, 0.0, 0.0, 0.0, 0.0, 0.0, 0.0, 0.0, 0.0, 0.0, 0.0, 0.0, 0.0, 0.0, 0.0, 0.0, 0.0, 0.0, 0.0, 0.0, 0.0, 0.0, 0.0, 0.0, 0.0, 0.0, 0.0, 0.0, 0.0, 0.0, 0.0, 0.0, 0.0, 0.0, 0.0, 0.0, 0.0, 0.0, 0.0, 0.0, 0.0, 0.0, 0.0, 0.0, 0.0, 0.0, 0.0, 0.0, 0.0, 0.0, 0.0, 0.0, 0.0, 0.0, 0.0, 0.0, 0.0, 0.0, 0.0, 0.0, 0.0, 0.0, 0.0, 0.0, 0.0, 0.0, 0.0, 0.0, 0.0, 0.0, 0.0, 0.0, 0.0, 0.0, 0.0, 0.0, 0.0, 0.0, 0.0, 0.0, 0.0, 0.0, 0.0, 0.0, 0.0, 0.0, 0.0, 0.0, 0.0, 0.0, 0.0, 0.0, 0.0, 0.0, 0.0, 0.0, 0.0, 0.0, 0.0, 0.0, 0.0, 0.0, 0.0, 0.0, 0.0, 0.0, 0.0, 0.0, 0.0, 0.0, 0.0, 0.0, 0.0, 0.0, 0.0, 0.0, 0.0, 0.0, 0.0, 0.0, 0.0, 0.0, 0.0, 0.0, 0.0, 0.0, 0.0, 0.0, 0.0, 0.0, 0.0, 0.0, 0.0, 0.0, 0.0, 0.0, 0.0, 0.0, 0.0, 0.0, 0.0, 0.0, 0.0, 0.0, 0.0, 0.0, 0.0, 0.0, 0.0, 0.0, 0.0, 0.0, 0.0, 0.0, 0.0, 0.0, 0.0, 0.0, 0.0, 0.0, 0.0, 0.0, 0.0, 0.0, 0.0, 0.0, 0.0, 0.0, 0.0, 0.0, 0.0, 0.0, 0.0, 0.0, 0.0, 0.0, 0.0, 0.0, 0.0, 0.0, 0.0, 0.0, 0.0, 0.0, 0.0, 0.0, 0.0, 0.0])
me_big_cupboard_door_r_mesh.materials.append(mat_mat_big_cupboard)
me_big_cupboard_door_r_mesh.use_remesh_fix_poles = True
me_big_cupboard_door_r_mesh.use_remesh_preserve_attributes = False
me_big_cupboard_door_r_mesh.use_mirror_vertex_groups = False
me_big_cupboard_door_r_mesh.update()

# ---- objects
ob_player_height_test = bpy.data.objects.new('Player_Height_Test', me_player_height_mesh)
ob_top_cabinet_r = bpy.data.objects.new('Top_Cabinet_R', me_top_cobinet_r_mesh)
ob_top_cabinet_r_door = bpy.data.objects.new('Top_Cabinet_R_Door', me_top_cobinet_r_door_mesh)
ob_top_cabinet_l = bpy.data.objects.new('Top_Cabinet_L', me_top_cobinet_l_mesh)
ob_top_cabinet_l_door = bpy.data.objects.new('Top_Cabinet_L_Door', me_top_cobinet_l_door_mesh)
ob_big_cupboard = bpy.data.objects.new('Big_Cupboard', me_big_cupboard_mesh)
ob_big_cupboard_door_l = bpy.data.objects.new('Big_Cupboard_Door_L', me_big_cupboard_door_l_mesh)
ob_big_cupboard_door_r = bpy.data.objects.new('Big_Cupboard_Door_R', me_big_cupboard_door_r_mesh)

# ---- transforms, parenting, visibility, modifiers, constraints
ob_player_height_test.location = (0.0, -2.44, 0.0)
ob_player_height_test.scale = (0.4668, 0.2037, 0.9038)
ob_player_height_test.lineart.crease_threshold = 0.0
ob_top_cabinet_r.location = (0.0, 0.0, 0.0)
ob_top_cabinet_r.lineart.crease_threshold = 0.0
_m = ob_top_cabinet_r.modifiers.new('Solidify', 'SOLIDIFY')
_m.thickness = 0.066
_m.use_even_offset = True
ob_top_cabinet_r_door.parent = ob_top_cabinet_r
ob_top_cabinet_r_door.location = (-0.5659, -0.3357, 0.9005)
ob_top_cabinet_r_door.lineart.crease_threshold = 0.0
_m = ob_top_cabinet_r_door.modifiers.new('Auto Smooth', 'NODES')
_m.node_group = ng_auto_smooth
_gi = [s.identifier for s in ng_auto_smooth.interface.items_tree if s.item_type == 'SOCKET' and s.in_out == 'INPUT']
_m[_gi[1]] = 0.5236  # Angle
ob_top_cabinet_l.location = (0.0, 0.0, 0.0)
ob_top_cabinet_l.lineart.crease_threshold = 0.0
_m = ob_top_cabinet_l.modifiers.new('Solidify', 'SOLIDIFY')
_m.thickness = 0.066
_m.use_even_offset = True
ob_top_cabinet_l_door.parent = ob_top_cabinet_l
ob_top_cabinet_l_door.location = (0.5659, -0.3357, 0.9005)
ob_top_cabinet_l_door.lineart.crease_threshold = 0.0
_m = ob_top_cabinet_l_door.modifiers.new('Auto Smooth', 'NODES')
_m.node_group = ng_auto_smooth
_gi = [s.identifier for s in ng_auto_smooth.interface.items_tree if s.item_type == 'SOCKET' and s.in_out == 'INPUT']
_m[_gi[1]] = 0.5236  # Angle
ob_big_cupboard.location = (0.0, 0.0, 0.0)
ob_big_cupboard.lineart.crease_threshold = 0.0
_m = ob_big_cupboard.modifiers.new('Mirror', 'MIRROR')
ob_big_cupboard_door_l.parent = ob_big_cupboard
ob_big_cupboard_door_l.location = (1.458, -0.752, 2.377)
ob_big_cupboard_door_l.lineart.crease_threshold = 0.0
_m = ob_big_cupboard_door_l.modifiers.new('Auto Smooth', 'NODES')
_m.node_group = ng_auto_smooth
_gi = [s.identifier for s in ng_auto_smooth.interface.items_tree if s.item_type == 'SOCKET' and s.in_out == 'INPUT']
_m[_gi[1]] = 0.5236  # Angle
ob_big_cupboard_door_r.parent = ob_big_cupboard
ob_big_cupboard_door_r.location = (-1.458, -0.752, 2.377)
ob_big_cupboard_door_r.lineart.crease_threshold = 0.0
_m = ob_big_cupboard_door_r.modifiers.new('Auto Smooth', 'NODES')
_m.node_group = ng_auto_smooth
_gi = [s.identifier for s in ng_auto_smooth.interface.items_tree if s.item_type == 'SOCKET' and s.in_out == 'INPUT']
_m[_gi[1]] = 0.5236  # Angle

# ---- collection membership
col_player_test.objects.link(ob_player_height_test)
col_top_cabinet_r.objects.link(ob_top_cabinet_r)
col_top_cabinet_r.objects.link(ob_top_cabinet_r_door)
col_top_cabinet_l.objects.link(ob_top_cabinet_l)
col_top_cabinet_l.objects.link(ob_top_cabinet_l_door)
col_big_cupboard.objects.link(ob_big_cupboard)
col_big_cupboard.objects.link(ob_big_cupboard_door_l)
col_big_cupboard.objects.link(ob_big_cupboard_door_r)
def _layer_coll(name, lc=None):
    lc = lc or bpy.context.view_layer.layer_collection
    for c in lc.children:
        if c.name == name: return c
        r = _layer_coll(name, c)
        if r: return r
_layer_coll('Player_Test').exclude = True
_layer_coll('Top_Cabinet_R').exclude = True
_layer_coll('Top_Cabinet_L').exclude = True

# ---- scene / render settings (as saved in the file)
scene.frame_start = 1; scene.frame_end = 250; scene.frame_set(2)
scene.render.engine = 'BLENDER_EEVEE_NEXT'
scene.render.fps = 25
scene.cycles.use_denoising = False
scene.cycles.samples = 128
scene.cycles.sampling_pattern = 'TABULATED_SOBOL'
scene.cycles.use_adaptive_sampling = False
scene.cycles.use_light_tree = False
scene.view_settings.view_transform = 'Filmic'
scene.unit_settings.scale_length = 0.5
bpy.context.view_layer.update()

# ---- added for rendering (the .blend has no active camera and no usable light): camera, sun
cam_auto = bpy.data.cameras.new('AutoCamera')
cam_auto.lens = 50.0
cam_auto.sensor_width = 36.0
cam_auto.clip_end = 1000.0
ob_auto_camera = bpy.data.objects.new('AutoCamera', cam_auto)
scene.collection.objects.link(ob_auto_camera)
ob_auto_camera.location = (7.40492, -8.8859, 7.85429)
ob_auto_camera.rotation_euler = (1.09748, -7.21219e-08, 0.694738)
scene.camera = ob_auto_camera
light_auto_sun = bpy.data.lights.new('AutoSun', 'SUN')
light_auto_sun.energy = 3.0
light_auto_sun.angle = 0.0523599
ob_auto_sun = bpy.data.objects.new('AutoSun', light_auto_sun)
scene.collection.objects.link(ob_auto_sun)
ob_auto_sun.rotation_euler = (0.872665, 0.174533, 0.523599)
bpy.context.view_layer.update()
